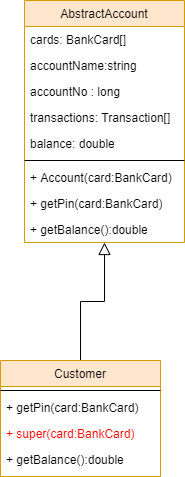

The diagram above was exported from draw.io. Its source (the exported page's mxGraphModel, read from the mxfile embedded in the PNG):
<mxGraphModel dx="1024" dy="592" grid="1" gridSize="10" guides="1" tooltips="1" connect="1" arrows="1" fold="1" page="1" pageScale="1" pageWidth="827" pageHeight="1169" math="0" shadow="0">
  <root>
    <mxCell id="0" />
    <mxCell id="1" parent="0" />
    <mxCell id="9PlxvruX2vEHMvvSxP51-1" value="" style="endArrow=block;endSize=10;endFill=0;shadow=0;strokeWidth=1;rounded=0;edgeStyle=elbowEdgeStyle;elbow=vertical;" parent="1" source="9PlxvruX2vEHMvvSxP51-7" target="9PlxvruX2vEHMvvSxP51-2" edge="1">
      <mxGeometry width="160" relative="1" as="geometry">
        <mxPoint x="294" y="143" as="sourcePoint" />
        <mxPoint x="294" y="143" as="targetPoint" />
      </mxGeometry>
    </mxCell>
    <mxCell id="9PlxvruX2vEHMvvSxP51-2" value="AbstractAccount" style="swimlane;fontStyle=0;align=center;verticalAlign=top;childLayout=stackLayout;horizontal=1;startSize=26;horizontalStack=0;resizeParent=1;resizeLast=0;collapsible=1;marginBottom=0;rounded=0;shadow=0;strokeWidth=1;fillColor=#ffe6cc;strokeColor=#d79b00;" parent="1" vertex="1">
      <mxGeometry x="314" y="50" width="160" height="242" as="geometry">
        <mxRectangle x="230" y="140" width="160" height="26" as="alternateBounds" />
      </mxGeometry>
    </mxCell>
    <mxCell id="9PlxvruX2vEHMvvSxP51-8" value="cards: BankCard[]" style="text;align=left;verticalAlign=top;spacingLeft=4;spacingRight=4;overflow=hidden;rotatable=0;points=[[0,0.5],[1,0.5]];portConstraint=eastwest;rounded=0;shadow=0;html=0;" parent="9PlxvruX2vEHMvvSxP51-2" vertex="1">
      <mxGeometry y="26" width="160" height="26" as="geometry" />
    </mxCell>
    <mxCell id="9PlxvruX2vEHMvvSxP51-12" value="accountName:string" style="text;align=left;verticalAlign=top;spacingLeft=4;spacingRight=4;overflow=hidden;rotatable=0;points=[[0,0.5],[1,0.5]];portConstraint=eastwest;rounded=0;shadow=0;html=0;" parent="9PlxvruX2vEHMvvSxP51-2" vertex="1">
      <mxGeometry y="52" width="160" height="26" as="geometry" />
    </mxCell>
    <mxCell id="9PlxvruX2vEHMvvSxP51-11" value="accountNo : long" style="text;align=left;verticalAlign=top;spacingLeft=4;spacingRight=4;overflow=hidden;rotatable=0;points=[[0,0.5],[1,0.5]];portConstraint=eastwest;" parent="9PlxvruX2vEHMvvSxP51-2" vertex="1">
      <mxGeometry y="78" width="160" height="26" as="geometry" />
    </mxCell>
    <mxCell id="9PlxvruX2vEHMvvSxP51-9" value="transactions: Transaction[]" style="text;align=left;verticalAlign=top;spacingLeft=4;spacingRight=4;overflow=hidden;rotatable=0;points=[[0,0.5],[1,0.5]];portConstraint=eastwest;rounded=0;shadow=0;html=0;" parent="9PlxvruX2vEHMvvSxP51-2" vertex="1">
      <mxGeometry y="104" width="160" height="26" as="geometry" />
    </mxCell>
    <mxCell id="9PlxvruX2vEHMvvSxP51-10" value="balance: double" style="text;align=left;verticalAlign=top;spacingLeft=4;spacingRight=4;overflow=hidden;rotatable=0;points=[[0,0.5],[1,0.5]];portConstraint=eastwest;rounded=0;shadow=0;html=0;" parent="9PlxvruX2vEHMvvSxP51-2" vertex="1">
      <mxGeometry y="130" width="160" height="26" as="geometry" />
    </mxCell>
    <mxCell id="9PlxvruX2vEHMvvSxP51-3" value="" style="line;html=1;strokeWidth=1;align=left;verticalAlign=middle;spacingTop=-1;spacingLeft=3;spacingRight=3;rotatable=0;labelPosition=right;points=[];portConstraint=eastwest;" parent="9PlxvruX2vEHMvvSxP51-2" vertex="1">
      <mxGeometry y="156" width="160" height="8" as="geometry" />
    </mxCell>
    <mxCell id="9PlxvruX2vEHMvvSxP51-4" value="+ Account(card:BankCard)" style="text;align=left;verticalAlign=top;spacingLeft=4;spacingRight=4;overflow=hidden;rotatable=0;points=[[0,0.5],[1,0.5]];portConstraint=eastwest;" parent="9PlxvruX2vEHMvvSxP51-2" vertex="1">
      <mxGeometry y="164" width="160" height="26" as="geometry" />
    </mxCell>
    <mxCell id="9PlxvruX2vEHMvvSxP51-5" value="+ getPin(card:BankCard)" style="text;align=left;verticalAlign=top;spacingLeft=4;spacingRight=4;overflow=hidden;rotatable=0;points=[[0,0.5],[1,0.5]];portConstraint=eastwest;" parent="9PlxvruX2vEHMvvSxP51-2" vertex="1">
      <mxGeometry y="190" width="160" height="26" as="geometry" />
    </mxCell>
    <mxCell id="9PlxvruX2vEHMvvSxP51-6" value="+ getBalance():double" style="text;align=left;verticalAlign=top;spacingLeft=4;spacingRight=4;overflow=hidden;rotatable=0;points=[[0,0.5],[1,0.5]];portConstraint=eastwest;" parent="9PlxvruX2vEHMvvSxP51-2" vertex="1">
      <mxGeometry y="216" width="160" height="26" as="geometry" />
    </mxCell>
    <mxCell id="9PlxvruX2vEHMvvSxP51-7" value="Customer" style="swimlane;fontStyle=0;align=center;verticalAlign=top;childLayout=stackLayout;horizontal=1;startSize=26;horizontalStack=0;resizeParent=1;resizeLast=0;collapsible=1;marginBottom=0;rounded=0;shadow=0;strokeWidth=1;fillColor=#ffe6cc;strokeColor=#d79b00;" parent="1" vertex="1">
      <mxGeometry x="290" y="410" width="160" height="116" as="geometry">
        <mxRectangle x="130" y="380" width="160" height="26" as="alternateBounds" />
      </mxGeometry>
    </mxCell>
    <mxCell id="9PlxvruX2vEHMvvSxP51-13" value="" style="line;html=1;strokeWidth=1;align=left;verticalAlign=middle;spacingTop=-1;spacingLeft=3;spacingRight=3;rotatable=0;labelPosition=right;points=[];portConstraint=eastwest;" parent="9PlxvruX2vEHMvvSxP51-7" vertex="1">
      <mxGeometry y="26" width="160" height="8" as="geometry" />
    </mxCell>
    <mxCell id="9PlxvruX2vEHMvvSxP51-14" value="+ getPin(card:BankCard)" style="text;align=left;verticalAlign=top;spacingLeft=4;spacingRight=4;overflow=hidden;rotatable=0;points=[[0,0.5],[1,0.5]];portConstraint=eastwest;" parent="9PlxvruX2vEHMvvSxP51-7" vertex="1">
      <mxGeometry y="34" width="160" height="26" as="geometry" />
    </mxCell>
    <mxCell id="9PlxvruX2vEHMvvSxP51-15" value="+ super(card:BankCard)" style="text;align=left;verticalAlign=top;spacingLeft=4;spacingRight=4;overflow=hidden;rotatable=0;points=[[0,0.5],[1,0.5]];portConstraint=eastwest;fontColor=#FF0000;" parent="9PlxvruX2vEHMvvSxP51-7" vertex="1">
      <mxGeometry y="60" width="160" height="26" as="geometry" />
    </mxCell>
    <mxCell id="9PlxvruX2vEHMvvSxP51-16" value="+ getBalance():double" style="text;align=left;verticalAlign=top;spacingLeft=4;spacingRight=4;overflow=hidden;rotatable=0;points=[[0,0.5],[1,0.5]];portConstraint=eastwest;" parent="9PlxvruX2vEHMvvSxP51-7" vertex="1">
      <mxGeometry y="86" width="160" height="26" as="geometry" />
    </mxCell>
  </root>
</mxGraphModel>